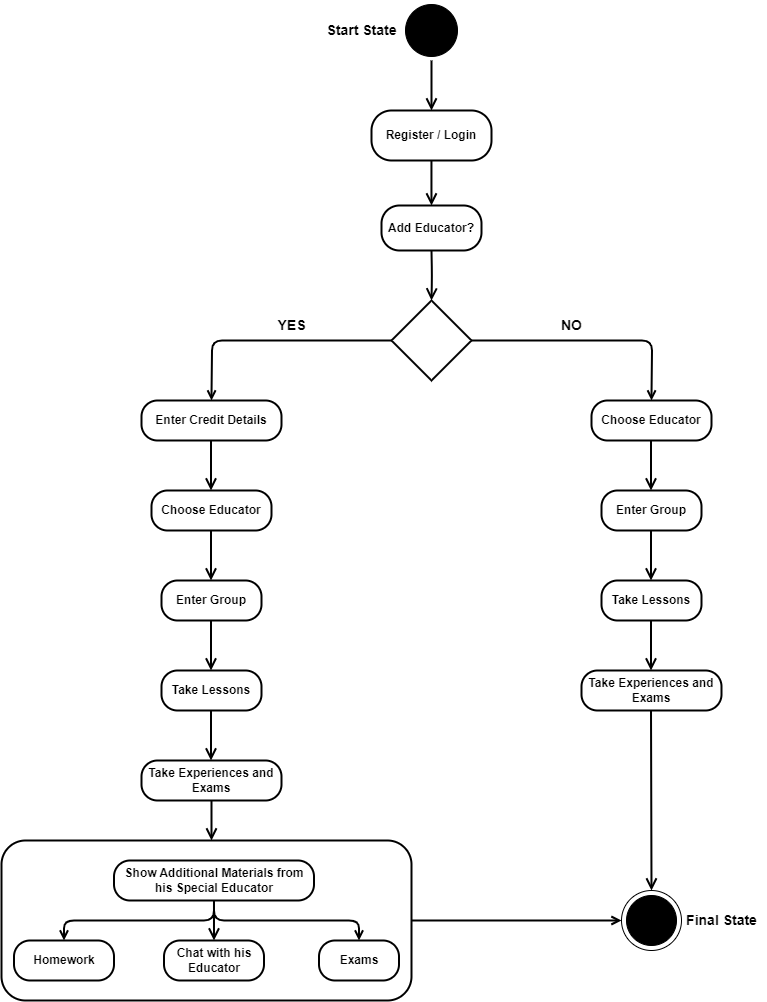

The diagram above was exported from draw.io. Its source (the exported page's mxGraphModel, read from the mxfile embedded in the PNG):
<mxGraphModel dx="1097" dy="461" grid="1" gridSize="10" guides="1" tooltips="1" connect="1" arrows="1" fold="1" page="1" pageScale="1" pageWidth="800" pageHeight="1030" math="0" shadow="0">
  <root>
    <mxCell id="0" />
    <mxCell id="1" parent="0" />
    <mxCell id="XJTQxwBXA97lrDEJvuIS-1" value="Register / Login" style="rounded=1;whiteSpace=wrap;html=1;arcSize=40;fontColor=#000000;fillColor=#FFFFFF;strokeColor=#000000;strokeWidth=2;fontStyle=1" vertex="1" parent="1">
      <mxGeometry x="388" y="120" width="120" height="50" as="geometry" />
    </mxCell>
    <mxCell id="XJTQxwBXA97lrDEJvuIS-2" value="" style="edgeStyle=orthogonalEdgeStyle;html=1;verticalAlign=bottom;endArrow=open;endSize=8;strokeColor=#000000;rounded=1;strokeWidth=2;fontSize=10;" edge="1" parent="1" source="XJTQxwBXA97lrDEJvuIS-1">
      <mxGeometry relative="1" as="geometry">
        <mxPoint x="448" y="215" as="targetPoint" />
      </mxGeometry>
    </mxCell>
    <mxCell id="XJTQxwBXA97lrDEJvuIS-3" value="Add Educator?" style="rounded=1;whiteSpace=wrap;html=1;arcSize=40;fontColor=#000000;fillColor=#FFFFFF;strokeColor=#000000;strokeWidth=2;fontStyle=1" vertex="1" parent="1">
      <mxGeometry x="398" y="215" width="100" height="45" as="geometry" />
    </mxCell>
    <mxCell id="XJTQxwBXA97lrDEJvuIS-4" value="" style="ellipse;html=1;shape=startState;fillColor=#000000;strokeColor=#000000;" vertex="1" parent="1">
      <mxGeometry x="418" y="10" width="60" height="60" as="geometry" />
    </mxCell>
    <mxCell id="XJTQxwBXA97lrDEJvuIS-5" value="" style="edgeStyle=orthogonalEdgeStyle;html=1;verticalAlign=bottom;endArrow=open;endSize=8;strokeColor=#000000;rounded=1;strokeWidth=2;fontSize=10;entryX=0.5;entryY=0;entryDx=0;entryDy=0;" edge="1" parent="1" source="XJTQxwBXA97lrDEJvuIS-4" target="XJTQxwBXA97lrDEJvuIS-1">
      <mxGeometry relative="1" as="geometry">
        <mxPoint x="448" y="110" as="targetPoint" />
      </mxGeometry>
    </mxCell>
    <mxCell id="XJTQxwBXA97lrDEJvuIS-6" value="&lt;span style=&quot;font-size: 14px;&quot;&gt;Start State&lt;/span&gt;" style="text;html=1;align=center;verticalAlign=middle;resizable=0;points=[];autosize=1;strokeColor=none;fillColor=none;strokeWidth=1;fontStyle=1;fontSize=14;" vertex="1" parent="1">
      <mxGeometry x="333" y="25" width="90" height="30" as="geometry" />
    </mxCell>
    <mxCell id="XJTQxwBXA97lrDEJvuIS-8" value="" style="edgeStyle=orthogonalEdgeStyle;html=1;verticalAlign=bottom;endArrow=open;endSize=8;strokeColor=#000000;rounded=1;strokeWidth=2;fontSize=10;entryX=0.5;entryY=0;entryDx=0;entryDy=0;" edge="1" parent="1" target="XJTQxwBXA97lrDEJvuIS-9">
      <mxGeometry relative="1" as="geometry">
        <mxPoint x="448" y="305" as="targetPoint" />
        <mxPoint x="448" y="260" as="sourcePoint" />
      </mxGeometry>
    </mxCell>
    <mxCell id="XJTQxwBXA97lrDEJvuIS-10" style="edgeStyle=orthogonalEdgeStyle;rounded=1;orthogonalLoop=1;jettySize=auto;html=1;exitX=1;exitY=0.5;exitDx=0;exitDy=0;endArrow=open;endFill=0;curved=0;strokeWidth=2;" edge="1" parent="1" source="XJTQxwBXA97lrDEJvuIS-9">
      <mxGeometry relative="1" as="geometry">
        <mxPoint x="668" y="410" as="targetPoint" />
      </mxGeometry>
    </mxCell>
    <mxCell id="XJTQxwBXA97lrDEJvuIS-12" style="edgeStyle=orthogonalEdgeStyle;rounded=1;orthogonalLoop=1;jettySize=auto;html=1;exitX=0;exitY=0.5;exitDx=0;exitDy=0;curved=0;endArrow=open;endFill=0;strokeWidth=2;" edge="1" parent="1" source="XJTQxwBXA97lrDEJvuIS-9">
      <mxGeometry relative="1" as="geometry">
        <mxPoint x="228" y="410" as="targetPoint" />
      </mxGeometry>
    </mxCell>
    <mxCell id="XJTQxwBXA97lrDEJvuIS-9" value="" style="rhombus;whiteSpace=wrap;html=1;strokeWidth=2;" vertex="1" parent="1">
      <mxGeometry x="408" y="310" width="80" height="80" as="geometry" />
    </mxCell>
    <mxCell id="XJTQxwBXA97lrDEJvuIS-14" value="&lt;span style=&quot;font-size: 14px;&quot;&gt;NO&lt;/span&gt;" style="text;html=1;align=center;verticalAlign=middle;resizable=0;points=[];autosize=1;strokeColor=none;fillColor=none;strokeWidth=1;fontStyle=1;fontSize=14;" vertex="1" parent="1">
      <mxGeometry x="568" y="320" width="40" height="30" as="geometry" />
    </mxCell>
    <mxCell id="XJTQxwBXA97lrDEJvuIS-15" value="&lt;span style=&quot;font-size: 14px;&quot;&gt;YES&lt;/span&gt;" style="text;html=1;align=center;verticalAlign=middle;resizable=0;points=[];autosize=1;strokeColor=none;fillColor=none;strokeWidth=1;fontStyle=1;fontSize=14;" vertex="1" parent="1">
      <mxGeometry x="283" y="320" width="50" height="30" as="geometry" />
    </mxCell>
    <mxCell id="XJTQxwBXA97lrDEJvuIS-16" value="Enter Credit Details" style="rounded=1;whiteSpace=wrap;html=1;arcSize=40;fontColor=#000000;fillColor=#FFFFFF;strokeColor=#000000;strokeWidth=2;fontStyle=1;" vertex="1" parent="1">
      <mxGeometry x="158" y="410" width="140" height="40" as="geometry" />
    </mxCell>
    <mxCell id="XJTQxwBXA97lrDEJvuIS-17" value="Choose Educator" style="rounded=1;whiteSpace=wrap;html=1;arcSize=40;fontColor=#000000;fillColor=#FFFFFF;strokeColor=#000000;strokeWidth=2;fontStyle=1;" vertex="1" parent="1">
      <mxGeometry x="168" y="500" width="120" height="40" as="geometry" />
    </mxCell>
    <mxCell id="XJTQxwBXA97lrDEJvuIS-18" value="" style="edgeStyle=orthogonalEdgeStyle;html=1;verticalAlign=bottom;endArrow=open;endSize=8;strokeColor=#000000;rounded=1;strokeWidth=2;fontSize=10;entryX=0.5;entryY=0;entryDx=0;entryDy=0;" edge="1" parent="1">
      <mxGeometry relative="1" as="geometry">
        <mxPoint x="227.5" y="500" as="targetPoint" />
        <mxPoint x="227.5" y="450" as="sourcePoint" />
      </mxGeometry>
    </mxCell>
    <mxCell id="XJTQxwBXA97lrDEJvuIS-19" value="Enter Group" style="rounded=1;whiteSpace=wrap;html=1;arcSize=40;fontColor=#000000;fillColor=#FFFFFF;strokeColor=#000000;strokeWidth=2;fontStyle=1;" vertex="1" parent="1">
      <mxGeometry x="178" y="590" width="100" height="40" as="geometry" />
    </mxCell>
    <mxCell id="XJTQxwBXA97lrDEJvuIS-20" value="" style="edgeStyle=orthogonalEdgeStyle;html=1;verticalAlign=bottom;endArrow=open;endSize=8;strokeColor=#000000;rounded=1;strokeWidth=2;fontSize=10;entryX=0.5;entryY=0;entryDx=0;entryDy=0;" edge="1" parent="1">
      <mxGeometry relative="1" as="geometry">
        <mxPoint x="227.5" y="590" as="targetPoint" />
        <mxPoint x="227.5" y="540" as="sourcePoint" />
      </mxGeometry>
    </mxCell>
    <mxCell id="XJTQxwBXA97lrDEJvuIS-21" value="Take Lessons" style="rounded=1;whiteSpace=wrap;html=1;arcSize=40;fontColor=#000000;fillColor=#FFFFFF;strokeColor=#000000;strokeWidth=2;fontStyle=1;" vertex="1" parent="1">
      <mxGeometry x="178" y="680" width="100" height="40" as="geometry" />
    </mxCell>
    <mxCell id="XJTQxwBXA97lrDEJvuIS-22" value="" style="edgeStyle=orthogonalEdgeStyle;html=1;verticalAlign=bottom;endArrow=open;endSize=8;strokeColor=#000000;rounded=1;strokeWidth=2;fontSize=10;entryX=0.5;entryY=0;entryDx=0;entryDy=0;" edge="1" parent="1">
      <mxGeometry relative="1" as="geometry">
        <mxPoint x="227.5" y="680" as="targetPoint" />
        <mxPoint x="227.5" y="630" as="sourcePoint" />
      </mxGeometry>
    </mxCell>
    <mxCell id="XJTQxwBXA97lrDEJvuIS-23" value="Take Experiences and Exams" style="rounded=1;whiteSpace=wrap;html=1;arcSize=40;fontColor=#000000;fillColor=#FFFFFF;strokeColor=#000000;strokeWidth=2;fontStyle=1;" vertex="1" parent="1">
      <mxGeometry x="158" y="770" width="140" height="40" as="geometry" />
    </mxCell>
    <mxCell id="XJTQxwBXA97lrDEJvuIS-24" value="" style="edgeStyle=orthogonalEdgeStyle;html=1;verticalAlign=bottom;endArrow=open;endSize=8;strokeColor=#000000;rounded=1;strokeWidth=2;fontSize=10;entryX=0.5;entryY=0;entryDx=0;entryDy=0;" edge="1" parent="1">
      <mxGeometry relative="1" as="geometry">
        <mxPoint x="227.5" y="770" as="targetPoint" />
        <mxPoint x="227.5" y="720" as="sourcePoint" />
      </mxGeometry>
    </mxCell>
    <mxCell id="XJTQxwBXA97lrDEJvuIS-25" value="Choose Educator" style="rounded=1;whiteSpace=wrap;html=1;arcSize=40;fontColor=#000000;fillColor=#FFFFFF;strokeColor=#000000;strokeWidth=2;fontStyle=1;" vertex="1" parent="1">
      <mxGeometry x="608" y="410" width="120" height="40" as="geometry" />
    </mxCell>
    <mxCell id="XJTQxwBXA97lrDEJvuIS-26" value="Enter Group" style="rounded=1;whiteSpace=wrap;html=1;arcSize=40;fontColor=#000000;fillColor=#FFFFFF;strokeColor=#000000;strokeWidth=2;fontStyle=1;" vertex="1" parent="1">
      <mxGeometry x="618" y="500" width="100" height="40" as="geometry" />
    </mxCell>
    <mxCell id="XJTQxwBXA97lrDEJvuIS-27" value="" style="edgeStyle=orthogonalEdgeStyle;html=1;verticalAlign=bottom;endArrow=open;endSize=8;strokeColor=#000000;rounded=1;strokeWidth=2;fontSize=10;entryX=0.5;entryY=0;entryDx=0;entryDy=0;" edge="1" parent="1">
      <mxGeometry relative="1" as="geometry">
        <mxPoint x="667.5" y="500" as="targetPoint" />
        <mxPoint x="667.5" y="450" as="sourcePoint" />
      </mxGeometry>
    </mxCell>
    <mxCell id="XJTQxwBXA97lrDEJvuIS-28" value="Take Lessons" style="rounded=1;whiteSpace=wrap;html=1;arcSize=40;fontColor=#000000;fillColor=#FFFFFF;strokeColor=#000000;strokeWidth=2;fontStyle=1;" vertex="1" parent="1">
      <mxGeometry x="618" y="590" width="100" height="40" as="geometry" />
    </mxCell>
    <mxCell id="XJTQxwBXA97lrDEJvuIS-29" value="" style="edgeStyle=orthogonalEdgeStyle;html=1;verticalAlign=bottom;endArrow=open;endSize=8;strokeColor=#000000;rounded=1;strokeWidth=2;fontSize=10;entryX=0.5;entryY=0;entryDx=0;entryDy=0;" edge="1" parent="1">
      <mxGeometry relative="1" as="geometry">
        <mxPoint x="667.5" y="590" as="targetPoint" />
        <mxPoint x="667.5" y="540" as="sourcePoint" />
      </mxGeometry>
    </mxCell>
    <mxCell id="XJTQxwBXA97lrDEJvuIS-30" value="Take Experiences and Exams" style="rounded=1;whiteSpace=wrap;html=1;arcSize=40;fontColor=#000000;fillColor=#FFFFFF;strokeColor=#000000;strokeWidth=2;fontStyle=1;" vertex="1" parent="1">
      <mxGeometry x="598" y="680" width="140" height="40" as="geometry" />
    </mxCell>
    <mxCell id="XJTQxwBXA97lrDEJvuIS-31" value="" style="edgeStyle=orthogonalEdgeStyle;html=1;verticalAlign=bottom;endArrow=open;endSize=8;strokeColor=#000000;rounded=1;strokeWidth=2;fontSize=10;entryX=0.5;entryY=0;entryDx=0;entryDy=0;" edge="1" parent="1">
      <mxGeometry relative="1" as="geometry">
        <mxPoint x="667.5" y="680" as="targetPoint" />
        <mxPoint x="667.5" y="630" as="sourcePoint" />
      </mxGeometry>
    </mxCell>
    <mxCell id="XJTQxwBXA97lrDEJvuIS-34" value="" style="edgeStyle=orthogonalEdgeStyle;html=1;verticalAlign=bottom;endArrow=open;endSize=8;strokeColor=#000000;rounded=1;strokeWidth=2;fontSize=10;endFill=0;" edge="1" parent="1">
      <mxGeometry relative="1" as="geometry">
        <mxPoint x="228" y="850" as="targetPoint" />
        <mxPoint x="228" y="810" as="sourcePoint" />
      </mxGeometry>
    </mxCell>
    <mxCell id="XJTQxwBXA97lrDEJvuIS-35" value="" style="rounded=1;whiteSpace=wrap;html=1;fillColor=#FFFFFF;strokeColor=#000000;strokeWidth=2;" vertex="1" parent="1">
      <mxGeometry x="18" y="850" width="410" height="160" as="geometry" />
    </mxCell>
    <mxCell id="XJTQxwBXA97lrDEJvuIS-36" style="edgeStyle=orthogonalEdgeStyle;rounded=1;orthogonalLoop=1;jettySize=auto;html=1;exitX=0.5;exitY=1;exitDx=0;exitDy=0;strokeColor=#000000;strokeWidth=2;fontSize=10;endArrow=open;endFill=0;entryX=0.5;entryY=0;entryDx=0;entryDy=0;" edge="1" parent="1" source="XJTQxwBXA97lrDEJvuIS-38" target="XJTQxwBXA97lrDEJvuIS-40">
      <mxGeometry relative="1" as="geometry">
        <mxPoint x="10.5" y="950" as="targetPoint" />
      </mxGeometry>
    </mxCell>
    <mxCell id="XJTQxwBXA97lrDEJvuIS-37" style="edgeStyle=orthogonalEdgeStyle;rounded=1;orthogonalLoop=1;jettySize=auto;html=1;exitX=0.5;exitY=1;exitDx=0;exitDy=0;strokeColor=#000000;strokeWidth=2;fontSize=10;endArrow=open;endFill=0;entryX=0.5;entryY=0;entryDx=0;entryDy=0;" edge="1" parent="1" source="XJTQxwBXA97lrDEJvuIS-38" target="XJTQxwBXA97lrDEJvuIS-42">
      <mxGeometry relative="1" as="geometry">
        <mxPoint x="450.5" y="950" as="targetPoint" />
      </mxGeometry>
    </mxCell>
    <mxCell id="XJTQxwBXA97lrDEJvuIS-38" value="Show Additional Materials from his Special Educator" style="rounded=1;whiteSpace=wrap;html=1;arcSize=40;fontColor=#000000;fillColor=#FFFFFF;strokeColor=#000000;strokeWidth=2;fontStyle=1;" vertex="1" parent="1">
      <mxGeometry x="130.5" y="870" width="200" height="40" as="geometry" />
    </mxCell>
    <mxCell id="XJTQxwBXA97lrDEJvuIS-39" value="" style="edgeStyle=orthogonalEdgeStyle;html=1;verticalAlign=bottom;endArrow=open;endSize=8;strokeColor=#000000;rounded=1;strokeWidth=2;fontSize=10;" edge="1" parent="1" source="XJTQxwBXA97lrDEJvuIS-38">
      <mxGeometry relative="1" as="geometry">
        <mxPoint x="230.5" y="950" as="targetPoint" />
      </mxGeometry>
    </mxCell>
    <mxCell id="XJTQxwBXA97lrDEJvuIS-40" value="Homework" style="rounded=1;whiteSpace=wrap;html=1;arcSize=40;fontColor=#000000;fillColor=#FFFFFF;strokeColor=#000000;strokeWidth=2;fontStyle=1;" vertex="1" parent="1">
      <mxGeometry x="30.5" y="950" width="100" height="40" as="geometry" />
    </mxCell>
    <mxCell id="XJTQxwBXA97lrDEJvuIS-41" value="Chat with his Educator" style="rounded=1;whiteSpace=wrap;html=1;arcSize=40;fontColor=#000000;fillColor=#FFFFFF;strokeColor=#000000;strokeWidth=2;fontStyle=1;" vertex="1" parent="1">
      <mxGeometry x="180.5" y="950" width="100" height="40" as="geometry" />
    </mxCell>
    <mxCell id="XJTQxwBXA97lrDEJvuIS-42" value="Exams" style="rounded=1;whiteSpace=wrap;html=1;arcSize=40;fontColor=#000000;fillColor=#FFFFFF;strokeColor=#000000;strokeWidth=2;fontStyle=1;" vertex="1" parent="1">
      <mxGeometry x="335.5" y="950" width="80" height="40" as="geometry" />
    </mxCell>
    <mxCell id="XJTQxwBXA97lrDEJvuIS-45" value="" style="shape=mxgraph.sysml.actFinal;html=1;verticalLabelPosition=bottom;labelBackgroundColor=#ffffff;verticalAlign=top;" vertex="1" parent="1">
      <mxGeometry x="638" y="900" width="60" height="60" as="geometry" />
    </mxCell>
    <mxCell id="XJTQxwBXA97lrDEJvuIS-46" value="&lt;span style=&quot;font-size: 14px;&quot;&gt;Final State&lt;/span&gt;" style="text;html=1;align=center;verticalAlign=middle;resizable=0;points=[];autosize=1;strokeColor=none;fillColor=none;strokeWidth=1;fontStyle=1;fontSize=14;" vertex="1" parent="1">
      <mxGeometry x="693" y="915" width="90" height="30" as="geometry" />
    </mxCell>
    <mxCell id="XJTQxwBXA97lrDEJvuIS-47" value="" style="edgeStyle=orthogonalEdgeStyle;html=1;verticalAlign=bottom;endArrow=open;endSize=8;strokeColor=#000000;rounded=1;strokeWidth=2;fontSize=10;entryX=0.5;entryY=0;entryDx=0;entryDy=0;entryPerimeter=0;" edge="1" parent="1" target="XJTQxwBXA97lrDEJvuIS-45">
      <mxGeometry relative="1" as="geometry">
        <mxPoint x="667.5" y="770" as="targetPoint" />
        <mxPoint x="667.5" y="720" as="sourcePoint" />
      </mxGeometry>
    </mxCell>
    <mxCell id="XJTQxwBXA97lrDEJvuIS-48" style="edgeStyle=orthogonalEdgeStyle;rounded=1;orthogonalLoop=1;jettySize=auto;html=1;exitX=1;exitY=0.5;exitDx=0;exitDy=0;entryX=0;entryY=0.5;entryDx=0;entryDy=0;entryPerimeter=0;curved=0;strokeWidth=2;endArrow=open;endFill=0;" edge="1" parent="1" source="XJTQxwBXA97lrDEJvuIS-35" target="XJTQxwBXA97lrDEJvuIS-45">
      <mxGeometry relative="1" as="geometry" />
    </mxCell>
  </root>
</mxGraphModel>